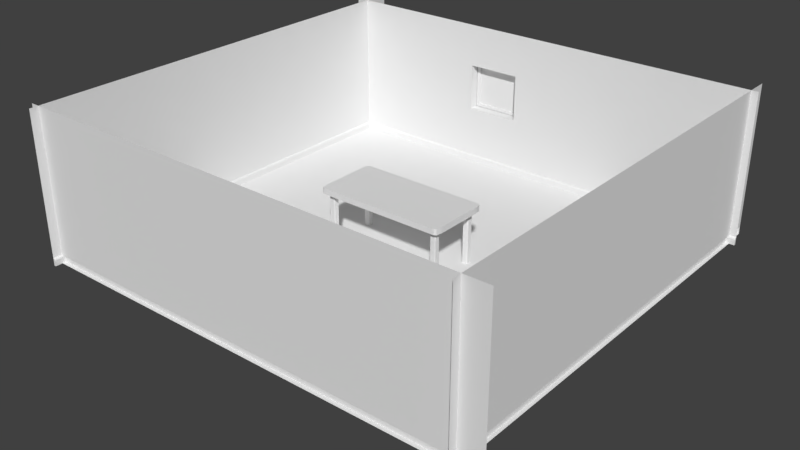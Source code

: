 # Source: TheRoom.blend  (saved by Blender 2.78.0; exported with 4.5.12 LTS)
import bpy
from mathutils import Matrix  # noqa: F401  (used for matrix-valued properties, if any)

bpy.ops.wm.read_factory_settings(use_empty=True)
scene = bpy.context.scene
scene.name = 'Scene'

# ---- collections
col_collection_1 = bpy.data.collections.new('Collection 1'); scene.collection.children.link(col_collection_1)
col_collection_10 = bpy.data.collections.new('Collection 10'); scene.collection.children.link(col_collection_10)

# ---- world
world_world = bpy.data.worlds.new('World'); scene.world = world_world
world_world.color = (0.05088, 0.05088, 0.05088)
world_world.use_sun_shadow = False
world_world.sun_shadow_jitter_overblur = 0.0
world_world.cycles.sampling_method = 'MANUAL'

# ---- meshes
me_cube_008 = bpy.data.meshes.new('Cube.008')
me_cube_008.from_pydata([(-2.389, 0.001136, -0.9838), (-2.389, 0.001136, 1.016), (2.389, 0.001135, -0.9838), (2.389, 0.001135, 1.016), (-2.389, 0.001136, -0.8859), (2.389, 0.001135, -0.8859), (-2.389, -0.006178, -0.8862), (-2.389, -0.02034, -0.9838), (2.389, -0.02034, -0.9838), (2.389, -0.00618, -0.8862), (-2.389, 0.001136, -0.9056), (-2.389, 0.001136, -0.9301), (-2.389, 0.001136, -0.9546), (2.389, 0.001135, -0.9056), (2.389, 0.001135, -0.9301), (2.389, 0.001135, -0.9546), (-2.389, -0.01545, -0.8947), (-2.389, -0.02034, -0.9089), (-2.389, -0.02034, -0.9546), (2.389, -0.01545, -0.8947), (2.389, -0.02034, -0.9089), (2.389, -0.02034, -0.9546)], [], [(4, 5, 3, 1), (12, 0, 7, 18), (16, 19, 9, 6), (13, 5, 9, 19), (0, 2, 8, 7), (5, 4, 6, 9), (2, 15, 21, 8), (15, 14, 20, 21), (14, 13, 19, 20), (7, 8, 21, 18), (18, 21, 20, 17), (17, 20, 19, 16), (4, 10, 16, 6), (10, 11, 17, 16), (11, 12, 18, 17)])
me_cube_008.use_remesh_preserve_volume = False
me_cube_008.use_remesh_preserve_attributes = False
me_cube_008.use_mirror_vertex_groups = False
me_cube_008.update()
me_cube_007 = bpy.data.meshes.new('Cube.007')
me_cube_007.from_pydata([(-1.047, 0.001141, -0.9833), (-1.047, 0.001141, 1.017), (1.0, 0.001141, -0.9833), (1.0, 0.001141, 1.017), (-1.047, 0.001141, -0.8853), (1.0, 0.001141, -0.8853), (-1.047, -0.006174, -0.8857), (-1.047, -0.02034, -0.9833), (1.0, -0.02034, -0.9833), (1.0, -0.006174, -0.8857), (-1.047, 0.001141, -0.9051), (-1.047, 0.001141, -0.9296), (-1.047, 0.001141, -0.9541), (1.0, 0.001141, -0.9051), (1.0, 0.001141, -0.9296), (1.0, 0.001141, -0.9541), (-1.047, -0.01544, -0.8942), (-1.047, -0.02034, -0.9084), (-1.047, -0.02034, -0.9541), (1.0, -0.01544, -0.8942), (1.0, -0.02034, -0.9084), (1.0, -0.02034, -0.9541)], [], [(4, 5, 3, 1), (12, 0, 7, 18), (16, 19, 9, 6), (13, 5, 9, 19), (0, 2, 8, 7), (5, 4, 6, 9), (2, 15, 21, 8), (15, 14, 20, 21), (14, 13, 19, 20), (7, 8, 21, 18), (18, 21, 20, 17), (17, 20, 19, 16), (4, 10, 16, 6), (10, 11, 17, 16), (11, 12, 18, 17)])
me_cube_007.use_remesh_preserve_volume = False
me_cube_007.use_remesh_preserve_attributes = False
me_cube_007.use_mirror_vertex_groups = False
me_cube_007.update()
me_cube_006 = bpy.data.meshes.new('Cube.006')
me_cube_006.from_pydata([(-2.123, 0.001137, -0.9837), (-2.123, 0.001137, 1.016), (2.123, 0.001136, -0.9837), (2.123, 0.001136, 1.016), (-2.123, 0.001137, -0.8858), (2.123, 0.001136, -0.8858), (-2.123, -0.006178, -0.8862), (-2.123, -0.02034, -0.9837), (2.123, -0.02034, -0.9837), (2.123, -0.006179, -0.8862), (-2.123, 0.001137, -0.9056), (-2.123, 0.001137, -0.9301), (-2.123, 0.001137, -0.9545), (2.123, 0.001136, -0.9056), (2.123, 0.001136, -0.9301), (2.123, 0.001136, -0.9545), (-2.123, -0.01545, -0.8947), (-2.123, -0.02034, -0.9089), (-2.123, -0.02034, -0.9545), (2.123, -0.01545, -0.8947), (2.123, -0.02034, -0.9089), (2.123, -0.02034, -0.9545)], [], [(4, 5, 3, 1), (12, 0, 7, 18), (16, 19, 9, 6), (13, 5, 9, 19), (0, 2, 8, 7), (5, 4, 6, 9), (2, 15, 21, 8), (15, 14, 20, 21), (14, 13, 19, 20), (7, 8, 21, 18), (18, 21, 20, 17), (17, 20, 19, 16), (4, 10, 16, 6), (10, 11, 17, 16), (11, 12, 18, 17)])
me_cube_006.use_remesh_preserve_volume = False
me_cube_006.use_remesh_preserve_attributes = False
me_cube_006.use_mirror_vertex_groups = False
me_cube_006.update()
me_cube_004 = bpy.data.meshes.new('Cube.004')
me_cube_004.from_pydata([(-1.799, -0.02637, -0.6457), (-1.799, -0.02637, 1.354), (2.33, -0.02637, -0.6457), (2.33, -0.02637, 1.354), (-1.799, -0.02637, -0.5478), (2.33, -0.02637, -0.5478), (-1.799, -0.03368, -0.5482), (-1.799, -0.04785, -0.6457), (2.33, -0.04785, -0.6457), (2.33, -0.03368, -0.5482), (-1.799, -0.02637, -0.5676), (-1.799, -0.02637, -0.592), (-1.799, -0.02637, -0.6165), (2.33, -0.02637, -0.5676), (2.33, -0.02637, -0.592), (2.33, -0.02637, -0.6165), (-1.799, -0.04295, -0.5566), (-1.799, -0.04785, -0.5709), (-1.799, -0.04785, -0.6165), (2.33, -0.04295, -0.5566), (2.33, -0.04785, -0.5709), (2.33, -0.04785, -0.6165), (-1.799, -0.02637, 0.7752), (-1.799, -0.02637, 0.1411), (2.33, -0.02637, 0.7752), (2.33, -0.02637, 0.1411), (0.08546, -0.02637, -0.6457), (-0.3993, -0.02637, -0.6457), (-0.3993, -0.02637, 1.354), (0.08546, -0.02637, 1.354), (0.08546, -0.02637, -0.5478), (-0.3993, -0.02637, -0.5478), (0.08546, -0.04785, -0.6457), (-0.3993, -0.04785, -0.6457), (0.08546, -0.03368, -0.5482), (-0.3993, -0.03368, -0.5482), (0.08546, -0.04785, -0.6165), (-0.3993, -0.04785, -0.6165), (0.08546, -0.04785, -0.5709), (-0.3993, -0.04785, -0.5709), (0.08546, -0.04295, -0.5566), (-0.3993, -0.04295, -0.5566), (0.08546, -0.02637, 0.1411), (-0.3993, -0.02637, 0.1411), (0.08546, -0.02637, 0.7752), (-0.3993, -0.02637, 0.7752), (0.08546, -0.02637, 0.1411), (-0.3993, -0.02637, 0.1411), (0.08546, -0.02637, 0.7752), (-0.3993, -0.02637, 0.7752), (0.08546, 0.09022, 0.1411), (-0.3993, 0.09022, 0.1411), (0.08546, 0.09022, 0.7752), (-0.3993, 0.09022, 0.7752), (0.0786, 0.09022, 0.1501), (-0.3924, 0.09022, 0.1501), (0.0786, 0.09022, 0.7662), (-0.3924, 0.09022, 0.7662), (0.0786, 0.07364, 0.1501), (-0.3924, 0.07364, 0.1501), (0.0786, 0.07364, 0.7662), (-0.3924, 0.07364, 0.7662), (0.04832, 0.07364, 0.1897), (-0.3621, 0.07364, 0.1897), (0.04832, 0.07364, 0.7266), (-0.3621, 0.07364, 0.7266), (0.04832, 0.09022, 0.1897), (-0.3621, 0.09022, 0.1897), (0.04832, 0.09022, 0.7266), (-0.3621, 0.09022, 0.7266)], [], [(44, 24, 3, 29), (12, 0, 7, 18), (40, 19, 9, 34), (13, 5, 9, 19), (26, 2, 8, 32), (31, 4, 6, 35), (2, 15, 21, 8), (15, 14, 20, 21), (14, 13, 19, 20), (32, 8, 21, 36), (36, 21, 20, 38), (38, 20, 19, 40), (4, 10, 16, 6), (10, 11, 17, 16), (11, 12, 18, 17), (30, 5, 25, 42), (42, 25, 24, 44), (23, 43, 45, 22), (43, 42, 46, 47), (4, 31, 43, 23), (31, 30, 42, 43), (17, 39, 41, 16), (39, 38, 40, 41), (18, 37, 39, 17), (37, 36, 38, 39), (7, 33, 37, 18), (33, 32, 36, 37), (5, 30, 34, 9), (30, 31, 35, 34), (0, 27, 33, 7), (27, 26, 32, 33), (16, 41, 35, 6), (41, 40, 34, 35), (22, 45, 28, 1), (45, 44, 29, 28), (48, 49, 53, 52), (45, 43, 47, 49), (42, 44, 48, 46), (44, 45, 49, 48), (53, 51, 55, 57), (49, 47, 51, 53), (47, 46, 50, 51), (46, 48, 52, 50), (54, 56, 60, 58), (51, 50, 54, 55), (50, 52, 56, 54), (52, 53, 57, 56), (61, 59, 63, 65), (56, 57, 61, 60), (57, 55, 59, 61), (55, 54, 58, 59), (65, 63, 67, 69), (59, 58, 62, 63), (58, 60, 64, 62), (60, 61, 65, 64), (67, 66, 68, 69), (63, 62, 66, 67), (62, 64, 68, 66), (64, 65, 69, 68)])
me_cube_004.use_remesh_preserve_volume = False
me_cube_004.use_remesh_preserve_attributes = False
me_cube_004.use_mirror_vertex_groups = False
me_cube_004.update()
me_cube_001 = bpy.data.meshes.new('Cube.001')
me_cube_001.from_pydata([(-1.141, -1.103, 0.0), (-1.141, 1.103, 0.0), (1.141, -1.103, 0.0), (1.141, 1.103, 0.0)], [], [(1, 0, 2, 3)])
me_cube_001.use_remesh_preserve_volume = False
me_cube_001.use_remesh_preserve_attributes = False
me_cube_001.use_mirror_vertex_groups = False
me_cube_001.update()
me_cube_081 = bpy.data.meshes.new('Cube.081')
me_cube_081.from_pydata([(-1.0, -1.0, -18.6), (-1.0, -1.0, 1.0), (-1.0, 1.0, -18.6), (-1.0, 1.0, 1.0), (1.0, -1.0, -18.6), (1.0, -1.0, 1.0), (1.0, 1.0, -18.6), (1.0, 1.0, 1.0)], [], [(0, 1, 3, 2), (2, 3, 7, 6), (6, 7, 5, 4), (4, 5, 1, 0), (2, 6, 4, 0), (7, 3, 1, 5)])
_uv = me_cube_081.uv_layers.new(name='UVMap')
_uv.uv.foreach_set('vector', [0.339, 0.0848, 0.339, 0.9152, 0.2543, 0.9152, 0.2543, 0.0848, 0.2543, 0.0848, 0.2543, 0.9152, 0.1695, 0.9152, 0.1695, 0.0848, 0.1695, 0.0848, 0.1695, 0.9152, 0.0848, 0.9152, 0.0848, 0.0848, 0.0848, 0.0848, 0.0848, 0.9152, 5.822e-05, 0.9152, 5.824e-05, 0.0848, 0.1695, 5.831e-05, 0.1695, 0.0848, 0.0848, 0.0848, 0.0848, 5.822e-05, 0.1695, 0.9152, 0.1695, 0.9999, 0.0848, 0.9999, 0.0848, 0.9152])
me_cube_081.use_remesh_preserve_volume = False
me_cube_081.use_remesh_preserve_attributes = False
me_cube_081.use_mirror_vertex_groups = False
me_cube_081.update()
me_cube_080 = bpy.data.meshes.new('Cube.080')
me_cube_080.from_pydata([(-1.0, -1.0, -18.6), (-1.0, -1.0, 1.0), (-1.0, 1.0, -18.6), (-1.0, 1.0, 1.0), (1.0, -1.0, -18.6), (1.0, -1.0, 1.0), (1.0, 1.0, -18.6), (1.0, 1.0, 1.0)], [], [(0, 1, 3, 2), (2, 3, 7, 6), (6, 7, 5, 4), (4, 5, 1, 0), (2, 6, 4, 0), (7, 3, 1, 5)])
_uv = me_cube_080.uv_layers.new(name='UVMap')
_uv.uv.foreach_set('vector', [0.0848, 0.0848, 0.0848, 0.9152, 5.822e-05, 0.9152, 5.838e-05, 0.0848, 0.339, 0.0848, 0.339, 0.9152, 0.2543, 0.9152, 0.2543, 0.0848, 0.2543, 0.0848, 0.2543, 0.9152, 0.1695, 0.9152, 0.1695, 0.0848, 0.1695, 0.0848, 0.1695, 0.9152, 0.0848, 0.9152, 0.0848, 0.0848, 0.0848, 5.83e-05, 0.1695, 5.822e-05, 0.1695, 0.0848, 0.0848, 0.0848, 0.1695, 0.9999, 0.0848, 0.9999, 0.0848, 0.9152, 0.1695, 0.9152])
me_cube_080.use_remesh_preserve_volume = False
me_cube_080.use_remesh_preserve_attributes = False
me_cube_080.use_mirror_vertex_groups = False
me_cube_080.update()
me_cube_079 = bpy.data.meshes.new('Cube.079')
me_cube_079.from_pydata([(-1.0, -1.0, -18.6), (-1.0, -1.0, 1.0), (-1.0, 1.0, -18.6), (-1.0, 1.0, 1.0), (1.0, -1.0, -18.6), (1.0, -1.0, 1.0), (1.0, 1.0, -18.6), (1.0, 1.0, 1.0)], [], [(0, 1, 3, 2), (2, 3, 7, 6), (6, 7, 5, 4), (4, 5, 1, 0), (2, 6, 4, 0), (7, 3, 1, 5)])
_uv = me_cube_079.uv_layers.new(name='UVMap')
_uv.uv.foreach_set('vector', [0.1695, 0.0848, 0.1695, 0.9152, 0.0848, 0.9152, 0.0848, 0.0848, 0.0848, 0.0848, 0.0848, 0.9152, 5.822e-05, 0.9152, 5.822e-05, 0.0848, 0.339, 0.0848, 0.339, 0.9152, 0.2543, 0.9152, 0.2543, 0.0848, 0.2543, 0.0848, 0.2543, 0.9152, 0.1695, 0.9152, 0.1695, 0.0848, 0.0848, 0.0848, 0.0848, 5.822e-05, 0.1695, 5.822e-05, 0.1695, 0.0848, 0.0848, 0.9999, 0.0848, 0.9152, 0.1695, 0.9152, 0.1695, 0.9999])
me_cube_079.use_remesh_preserve_volume = False
me_cube_079.use_remesh_preserve_attributes = False
me_cube_079.use_mirror_vertex_groups = False
me_cube_079.update()
me_cube_078 = bpy.data.meshes.new('Cube.078')
me_cube_078.from_pydata([(-1.0, -1.0, -18.6), (-1.0, -1.0, 1.0), (-1.0, 1.0, -18.6), (-1.0, 1.0, 1.0), (1.0, -1.0, -18.6), (1.0, -1.0, 1.0), (1.0, 1.0, -18.6), (1.0, 1.0, 1.0)], [], [(0, 1, 3, 2), (2, 3, 7, 6), (6, 7, 5, 4), (4, 5, 1, 0), (2, 6, 4, 0), (7, 3, 1, 5)])
_uv = me_cube_078.uv_layers.new(name='UVMap')
_uv.uv.foreach_set('vector', [0.2543, 0.0848, 0.2543, 0.9152, 0.1695, 0.9152, 0.1695, 0.0848, 0.1695, 0.0848, 0.1695, 0.9152, 0.0848, 0.9152, 0.0848, 0.0848, 0.0848, 0.0848, 0.0848, 0.9152, 5.822e-05, 0.9152, 5.822e-05, 0.0848, 0.339, 0.0848, 0.339, 0.9152, 0.2543, 0.9152, 0.2543, 0.0848, 0.1695, 0.0848, 0.0848, 0.0848, 0.0848, 5.83e-05, 0.1695, 5.822e-05, 0.0848, 0.9152, 0.1695, 0.9152, 0.1695, 0.9999, 0.0848, 0.9999])
me_cube_078.use_remesh_preserve_volume = False
me_cube_078.use_remesh_preserve_attributes = False
me_cube_078.use_mirror_vertex_groups = False
me_cube_078.update()
me_cube_077 = bpy.data.meshes.new('Cube.077')
me_cube_077.from_pydata([(-897.6, -366.7, -40.2), (-897.6, -366.7, 40.2), (-897.6, 366.7, -40.2), (-897.6, 366.7, 40.2), (897.6, -366.7, -40.2), (897.6, -366.7, 40.2), (897.6, 366.7, -40.2), (897.6, 366.7, 40.2)], [], [(0, 1, 3, 2), (2, 3, 7, 6), (6, 7, 5, 4), (4, 5, 1, 0), (2, 6, 4, 0), (7, 3, 1, 5)])
_uv = me_cube_077.uv_layers.new(name='UVMap')
_uv.uv.foreach_set('vector', [0.3026, 0.6973, 0.3026, 0.7271, 0.02997, 0.7271, 0.02997, 0.6973, 0.02997, 0.6973, 9.245e-05, 0.6973, 9.18e-05, 0.02997, 0.02997, 0.02997, 0.02997, 0.02997, 0.02997, 9.187e-05, 0.3026, 9.18e-05, 0.3026, 0.02997, 0.3026, 0.02997, 0.3324, 0.02997, 0.3324, 0.6973, 0.3026, 0.6973, 0.02997, 0.6973, 0.02997, 0.02997, 0.3026, 0.02997, 0.3026, 0.6973, 0.6674, 0.9999, 9.18e-05, 0.9999, 9.18e-05, 0.7273, 0.6674, 0.7273])
me_cube_077.use_remesh_preserve_volume = False
me_cube_077.use_remesh_preserve_attributes = False
me_cube_077.use_mirror_vertex_groups = False
me_cube_077.update()
me_cube = bpy.data.meshes.new('Cube')
me_cube.from_pydata([(-882.4, -331.9, -40.2), (-882.4, -331.9, 40.2), (-882.4, 331.9, -40.2), (-882.4, 331.9, 40.2), (886.8, -331.9, -40.2), (886.8, -331.9, 40.2), (886.8, 331.9, -40.2), (886.8, 331.9, 40.2), (874.2, 405.2, -40.2), (846.2, 423.9, -40.2), (819.6, 424.3, -40.2), (-814.8, 424.3, -40.2), (-844.6, 423.9, -40.2), (-872.4, 405.2, -40.2), (-872.4, 405.2, 40.2), (-844.6, 423.9, 40.2), (-814.8, 424.3, 40.2), (819.6, 424.3, 40.2), (846.2, 423.9, 40.2), (874.2, 405.2, 40.2), (-872.4, -405.2, -40.2), (-844.6, -423.9, -40.2), (-814.8, -424.3, -40.2), (819.6, -424.3, -40.2), (846.2, -423.9, -40.2), (874.2, -405.2, -40.2), (874.2, -405.2, 40.2), (846.2, -423.9, 40.2), (819.6, -424.3, 40.2), (-814.8, -424.3, 40.2), (-844.6, -423.9, 40.2), (-872.4, -405.2, 40.2)], [], [(0, 1, 3, 2), (8, 19, 7, 6), (6, 7, 5, 4), (20, 31, 1, 0), (8, 6, 4, 25), (14, 3, 1, 31), (7, 19, 26, 5), (19, 18, 27, 26), (18, 17, 28, 27), (17, 16, 29, 28), (16, 15, 30, 29), (15, 14, 31, 30), (2, 13, 20, 0), (13, 12, 21, 20), (12, 11, 22, 21), (11, 10, 23, 22), (10, 9, 24, 23), (9, 8, 25, 24), (4, 5, 26, 25), (25, 26, 27, 24), (24, 27, 28, 23), (23, 28, 29, 22), (22, 29, 30, 21), (21, 30, 31, 20), (2, 3, 14, 13), (13, 14, 15, 12), (12, 15, 16, 11), (11, 16, 17, 10), (10, 17, 18, 9), (9, 18, 19, 8)])
_uv = me_cube.uv_layers.new(name='UVMap')
_uv.uv.foreach_set('vector', [0.0001282, 0.06581, 0.03148, 0.06842, 0.03245, 0.3117, 0.0002872, 0.3142, 0.7329, 0.3468, 0.7011, 0.3429, 0.7059, 0.3143, 0.7365, 0.3173, 0.7365, 0.3173, 0.7059, 0.3143, 0.7048, 0.06524, 0.7361, 0.06265, 0.00231, 0.0349, 0.03592, 0.03728, 0.03148, 0.06842, 0.0001282, 0.06581, 0.6262, 0.4238, 0.5988, 0.4286, 0.3502, 0.4287, 0.3221, 0.4238, 0.03705, 0.343, 0.03245, 0.3117, 0.03148, 0.06842, 0.03592, 0.03728, 0.7059, 0.3143, 0.7011, 0.3429, 0.6998, 0.03669, 0.7048, 0.06524, 0.7011, 0.3429, 0.6901, 0.3479, 0.688, 0.03173, 0.6998, 0.03669, 0.6901, 0.3479, 0.6797, 0.3488, 0.6783, 0.03088, 0.688, 0.03173, 0.6797, 0.3488, 0.05963, 0.3489, 0.05844, 0.03124, 0.6783, 0.03088, 0.05963, 0.3489, 0.04875, 0.348, 0.04679, 0.03229, 0.05844, 0.03124, 0.04875, 0.348, 0.03705, 0.343, 0.03592, 0.03728, 0.04679, 0.03229, 0.5615, 0.4289, 0.593, 0.4333, 0.3221, 0.4333, 0.3466, 0.429, 0.6365, 0.3918, 0.6436, 0.4024, 0.3221, 0.4023, 0.3292, 0.3917, 0.6437, 0.3801, 0.6438, 0.3914, 0.3221, 0.3914, 0.3222, 0.3801, 0.0001284, 0.9999, 0.0001282, 0.3801, 0.3219, 0.3801, 0.3219, 0.9999, 0.6438, 0.4135, 0.6437, 0.4236, 0.3223, 0.4236, 0.3221, 0.4135, 0.6436, 0.4026, 0.6365, 0.4132, 0.3292, 0.4132, 0.3221, 0.4026, 0.7361, 0.06265, 0.7048, 0.06524, 0.6998, 0.03669, 0.7326, 0.03225, 0.7075, 0.005526, 0.6998, 0.03669, 0.688, 0.03173, 0.6945, 0.002318, 0.6945, 0.002318, 0.688, 0.03173, 0.6783, 0.03088, 0.6833, 0.0001287, 0.6833, 0.0001287, 0.6783, 0.03088, 0.05844, 0.03124, 0.05354, 0.0001282, 0.05354, 0.0001282, 0.05844, 0.03124, 0.04679, 0.03229, 0.04147, 0.002125, 0.04147, 0.002125, 0.04679, 0.03229, 0.03592, 0.03728, 0.02734, 0.005457, 0.0002872, 0.3142, 0.03245, 0.3117, 0.03705, 0.343, 0.002737, 0.3462, 0.02924, 0.374, 0.03705, 0.343, 0.04875, 0.348, 0.04218, 0.3773, 0.04218, 0.3773, 0.04875, 0.348, 0.05963, 0.3489, 0.05473, 0.3798, 0.05473, 0.3798, 0.05963, 0.3489, 0.6797, 0.3488, 0.6847, 0.3799, 0.6847, 0.3799, 0.6797, 0.3488, 0.6901, 0.3479, 0.6954, 0.3781, 0.6954, 0.3781, 0.6901, 0.3479, 0.7011, 0.3429, 0.7096, 0.3748])
me_cube.use_remesh_preserve_volume = False
me_cube.use_remesh_preserve_attributes = False
me_cube.use_mirror_vertex_groups = False
me_cube.update()

# ---- objects
ob_rightwall = bpy.data.objects.new('RightWall', me_cube_008)
ob_leftwall = bpy.data.objects.new('LeftWall', me_cube_007)
ob_frontwall = bpy.data.objects.new('FrontWall', me_cube_006)
ob_backwall = bpy.data.objects.new('BackWall', me_cube_004)
ob_floor = bpy.data.objects.new('Floor', me_cube_001)
ob_table = bpy.data.objects.new('Table', None)
ob_stomps = bpy.data.objects.new('Stomps', None)
ob_tableplate_005 = bpy.data.objects.new('TablePlate.005', me_cube_081)
ob_tableplate_004 = bpy.data.objects.new('TablePlate.004', me_cube_080)
ob_tableplate_003 = bpy.data.objects.new('TablePlate.003', me_cube_079)
ob_tableplate_002 = bpy.data.objects.new('TablePlate.002', me_cube_078)
ob_subplate = bpy.data.objects.new('SubPlate', None)
ob_tableplate_001 = bpy.data.objects.new('TablePlate.001', me_cube_077)
ob_tableplate = bpy.data.objects.new('TablePlate', me_cube)
ob_wallsandfloor = bpy.data.objects.new('WallsAndFloor', None)

# ---- transforms, parenting, visibility, modifiers, constraints
ob_rightwall.parent = ob_wallsandfloor
ob_rightwall.location = (2976.0, 98.09, 981.0)
ob_rightwall.rotation_euler = (0.0, -0.0, 4.712)
ob_rightwall.scale = (1255.0, 1250.0, 1000.0)
ob_rightwall.hide_viewport = True
ob_rightwall.lineart.crease_threshold = 0.0
ob_leftwall.parent = ob_wallsandfloor
ob_leftwall.location = (-2948.0, 200.5, 980.5)
ob_leftwall.rotation_euler = (0.0, 0.0, 1.571)
ob_leftwall.scale = (2971.0, 1250.0, 1000.0)
ob_leftwall.hide_viewport = True
ob_leftwall.lineart.crease_threshold = 0.0
ob_frontwall.parent = ob_wallsandfloor
ob_frontwall.location = (115.5, -2790.0, 981.0)
ob_frontwall.rotation_euler = (0.0, -0.0, 3.142)
ob_frontwall.scale = (1500.0, 1250.0, 1000.0)
ob_frontwall.hide_viewport = True
ob_frontwall.lineart.crease_threshold = 0.0
ob_backwall.parent = ob_wallsandfloor
ob_backwall.location = (-426.8, 2830.0, 642.8)
ob_backwall.scale = (1500.0, 1250.0, 1000.0)
ob_backwall.hide_viewport = True
ob_backwall.lineart.crease_threshold = 0.0
ob_floor.parent = ob_wallsandfloor
ob_floor.location = (0.0, 0.0, 0.0)
ob_floor.scale = (2628.0, 2554.0, 1752.0)
ob_floor.lineart.crease_threshold = 0.0
ob_table.location = (0.0, 0.0, 0.0)
ob_table.empty_image_offset = (0.0, 0.0)
ob_table.lineart.crease_threshold = 0.0
ob_stomps.parent = ob_table
ob_stomps.location = (0.0, 0.0, 0.0)
ob_stomps.empty_image_offset = (0.0, 0.0)
ob_stomps.lineart.crease_threshold = 0.0
ob_tableplate_005.parent = ob_stomps
ob_tableplate_005.location = (776.5, 309.4, 689.5)
ob_tableplate_005.scale = (38.69, 38.69, 38.69)
ob_tableplate_005.lineart.crease_threshold = 0.0
_m = ob_tableplate_005.modifiers.new('Bevel', 'BEVEL')
_m.width = 0.2
_m.width_pct = 0.2
_m.limit_method = 'NONE'
_m.spread = 0.0
ob_tableplate_004.parent = ob_stomps
ob_tableplate_004.location = (776.5, -315.1, 689.5)
ob_tableplate_004.scale = (38.69, 38.69, 38.69)
ob_tableplate_004.lineart.crease_threshold = 0.0
_m = ob_tableplate_004.modifiers.new('Bevel', 'BEVEL')
_m.width = 0.2
_m.width_pct = 0.2
_m.limit_method = 'NONE'
_m.spread = 0.0
ob_tableplate_003.parent = ob_stomps
ob_tableplate_003.location = (-779.5, -315.1, 689.5)
ob_tableplate_003.scale = (38.69, 38.69, 38.69)
ob_tableplate_003.lineart.crease_threshold = 0.0
_m = ob_tableplate_003.modifiers.new('Bevel', 'BEVEL')
_m.width = 0.2
_m.width_pct = 0.2
_m.limit_method = 'NONE'
_m.spread = 0.0
ob_tableplate_002.parent = ob_stomps
ob_tableplate_002.location = (-779.5, 313.1, 689.5)
ob_tableplate_002.scale = (38.69, 38.69, 38.69)
ob_tableplate_002.lineart.crease_threshold = 0.0
_m = ob_tableplate_002.modifiers.new('Bevel', 'BEVEL')
_m.width = 0.2
_m.width_pct = 0.2
_m.limit_method = 'NONE'
_m.spread = 0.0
ob_subplate.parent = ob_table
ob_subplate.location = (0.0, 0.0, 15.87)
ob_subplate.scale = (0.8839, 0.8839, 0.8839)
ob_subplate.empty_image_offset = (0.0, 0.0)
ob_subplate.lineart.crease_threshold = 0.0
ob_tableplate_001.parent = ob_subplate
ob_tableplate_001.location = (0.0, 0.0, 717.3)
ob_tableplate_001.lineart.crease_threshold = 0.0
ob_tableplate.parent = ob_table
ob_tableplate.location = (0.0, 0.0, 717.3)
ob_tableplate.lineart.crease_threshold = 0.0
_m = ob_tableplate.modifiers.new('Bevel', 'BEVEL')
_m.segments = 3
_m.angle_limit = 0.2618
_m.spread = 0.0
ob_wallsandfloor.location = (0.0, 0.0, 0.0)
ob_wallsandfloor.empty_image_offset = (0.0, 0.0)
ob_wallsandfloor.lineart.crease_threshold = 0.0

# ---- collection membership
col_collection_1.objects.link(ob_rightwall)
col_collection_1.objects.link(ob_leftwall)
col_collection_1.objects.link(ob_frontwall)
col_collection_1.objects.link(ob_backwall)
col_collection_1.objects.link(ob_floor)
col_collection_10.objects.link(ob_table)
col_collection_10.objects.link(ob_stomps)
col_collection_10.objects.link(ob_tableplate_005)
col_collection_10.objects.link(ob_tableplate_004)
col_collection_10.objects.link(ob_tableplate_003)
col_collection_10.objects.link(ob_tableplate_002)
col_collection_10.objects.link(ob_subplate)
col_collection_10.objects.link(ob_tableplate_001)
col_collection_10.objects.link(ob_tableplate)
col_collection_10.objects.link(ob_wallsandfloor)

# ---- scene / render settings (as saved in the file)
scene.frame_start = 1; scene.frame_end = 250; scene.frame_set(1)
scene.render.engine = 'BLENDER_EEVEE_NEXT'
scene.render.resolution_percentage = 50
scene.render.dither_intensity = 0.0
scene.cycles.use_denoising = False
scene.cycles.samples = 128
scene.cycles.sampling_pattern = 'TABULATED_SOBOL'
scene.cycles.light_sampling_threshold = 0.0
scene.cycles.use_adaptive_sampling = False
scene.cycles.use_light_tree = False
scene.cycles.blur_glossy = 0.0
scene.cycles.sample_clamp_indirect = 0.0
scene.view_settings.view_transform = 'Standard'
bpy.context.view_layer.update()

# ---- added for rendering (the .blend has no active camera and no usable light): camera, sun
cam_auto = bpy.data.cameras.new('AutoCamera')
cam_auto.lens = 50.0
cam_auto.sensor_width = 36.0
cam_auto.clip_end = 134224.0
ob_auto_camera = bpy.data.objects.new('AutoCamera', cam_auto)
scene.collection.objects.link(ob_auto_camera)
ob_auto_camera.location = (7648.11, -9177.73, 6482.21)
ob_auto_camera.rotation_euler = (1.09748, -7.21219e-08, 0.694738)
scene.camera = ob_auto_camera
light_auto_sun = bpy.data.lights.new('AutoSun', 'SUN')
light_auto_sun.energy = 3.0
light_auto_sun.angle = 0.0523599
ob_auto_sun = bpy.data.objects.new('AutoSun', light_auto_sun)
scene.collection.objects.link(ob_auto_sun)
ob_auto_sun.rotation_euler = (0.872665, 0.174533, 0.523599)
bpy.context.view_layer.update()
